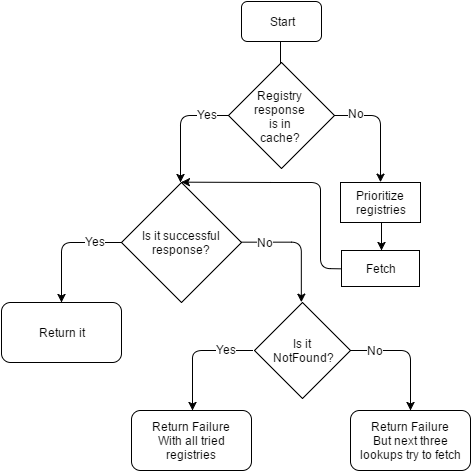

The diagram above was exported from draw.io. Its source (the exported page's mxGraphModel, read from the mxfile embedded in the PNG):
<mxGraphModel dx="1195" dy="733" grid="1" gridSize="10" guides="1" tooltips="1" connect="1" arrows="1" fold="1" page="1" pageScale="1" pageWidth="826" pageHeight="1169" background="#ffffff" math="0" shadow="0">
  <root>
    <mxCell id="0" />
    <mxCell id="1" parent="0" />
    <mxCell id="2" value="Start" style="rounded=1;whiteSpace=wrap;html=1;" vertex="1" parent="1">
      <mxGeometry x="341" y="33" width="80" height="40" as="geometry" />
    </mxCell>
    <mxCell id="3" value="" style="endArrow=classic;html=1;" edge="1" parent="1">
      <mxGeometry width="50" height="50" relative="1" as="geometry">
        <mxPoint x="380" y="74" as="sourcePoint" />
        <mxPoint x="380" y="114" as="targetPoint" />
      </mxGeometry>
    </mxCell>
    <mxCell id="8" value="" style="edgeStyle=orthogonalEdgeStyle;rounded=1;html=1;jettySize=auto;orthogonalLoop=1;" edge="1" parent="1" source="4">
      <mxGeometry relative="1" as="geometry">
        <mxPoint x="480" y="214" as="targetPoint" />
        <Array as="points">
          <mxPoint x="480" y="147" />
        </Array>
      </mxGeometry>
    </mxCell>
    <mxCell id="11" value="No" style="text;html=1;resizable=0;points=[];align=center;verticalAlign=middle;labelBackgroundColor=#ffffff;" vertex="1" connectable="0" parent="8">
      <mxGeometry x="-0.1" relative="1" as="geometry">
        <mxPoint x="-24" y="-7" as="offset" />
      </mxGeometry>
    </mxCell>
    <mxCell id="4" value="" style="rhombus;whiteSpace=wrap;html=1;" vertex="1" parent="1">
      <mxGeometry x="328" y="94" width="106" height="106" as="geometry" />
    </mxCell>
    <mxCell id="5" value="" style="endArrow=classic;html=1;exitX=0;exitY=0.5;" edge="1" parent="1" source="4">
      <mxGeometry width="50" height="50" relative="1" as="geometry">
        <mxPoint x="290" y="179" as="sourcePoint" />
        <mxPoint x="280" y="214" as="targetPoint" />
        <Array as="points">
          <mxPoint x="280" y="147" />
        </Array>
      </mxGeometry>
    </mxCell>
    <mxCell id="10" value="Yes" style="text;html=1;resizable=0;points=[];align=center;verticalAlign=middle;labelBackgroundColor=#ffffff;" vertex="1" connectable="0" parent="5">
      <mxGeometry x="-0.38" y="-1" relative="1" as="geometry">
        <mxPoint x="14" as="offset" />
      </mxGeometry>
    </mxCell>
    <mxCell id="9" value="&lt;div style=&quot;text-align: center&quot;&gt;&lt;span style=&quot;line-height: 1.2&quot;&gt;Registry&lt;/span&gt;&lt;/div&gt;&lt;div style=&quot;text-align: center&quot;&gt;&lt;span style=&quot;line-height: 1.2&quot;&gt;response&lt;/span&gt;&lt;/div&gt;&lt;div style=&quot;text-align: center&quot;&gt;is&amp;nbsp;&lt;span style=&quot;line-height: 1.2&quot;&gt;in&lt;/span&gt;&lt;/div&gt;&lt;div style=&quot;text-align: center&quot;&gt;&lt;span style=&quot;line-height: 1.2&quot;&gt;cache?&lt;/span&gt;&lt;/div&gt;" style="text;html=1;resizable=0;autosize=1;align=left;verticalAlign=top;spacingTop=-4;points=[];" vertex="1" parent="1">
      <mxGeometry x="352" y="118" width="70" height="60" as="geometry" />
    </mxCell>
    <mxCell id="14" value="Is it successful response?" style="rhombus;whiteSpace=wrap;html=1;" vertex="1" parent="1">
      <mxGeometry x="221" y="214" width="120" height="120" as="geometry" />
    </mxCell>
    <mxCell id="15" value="" style="endArrow=classic;html=1;exitX=0;exitY=0.5;" edge="1" parent="1">
      <mxGeometry x="161" y="274" width="50" height="50" as="geometry">
        <mxPoint x="221" y="274" as="sourcePoint" />
        <mxPoint x="161" y="334" as="targetPoint" />
        <Array as="points">
          <mxPoint x="161" y="274" />
        </Array>
      </mxGeometry>
    </mxCell>
    <mxCell id="16" value="Yes" style="text;html=1;resizable=0;points=[];align=center;verticalAlign=middle;labelBackgroundColor=#ffffff;" vertex="1" connectable="0" parent="15">
      <mxGeometry x="-0.38" y="-1" relative="1" as="geometry">
        <mxPoint x="11" as="offset" />
      </mxGeometry>
    </mxCell>
    <mxCell id="17" value="" style="edgeStyle=orthogonalEdgeStyle;rounded=1;html=1;jettySize=auto;orthogonalLoop=1;" edge="1" parent="1">
      <mxGeometry x="341" y="274" as="geometry">
        <mxPoint x="341" y="274" as="sourcePoint" />
        <mxPoint x="401" y="334" as="targetPoint" />
        <Array as="points">
          <mxPoint x="401" y="274" />
        </Array>
      </mxGeometry>
    </mxCell>
    <mxCell id="18" value="No" style="text;html=1;resizable=0;points=[];align=center;verticalAlign=middle;labelBackgroundColor=#ffffff;" vertex="1" connectable="0" parent="17">
      <mxGeometry x="-0.1" relative="1" as="geometry">
        <mxPoint x="-30" as="offset" />
      </mxGeometry>
    </mxCell>
    <mxCell id="19" value="Return it" style="rounded=1;whiteSpace=wrap;html=1;" vertex="1" parent="1">
      <mxGeometry x="101" y="334" width="120" height="60" as="geometry" />
    </mxCell>
    <mxCell id="22" value="Is it&amp;nbsp;&lt;div&gt;NotFound?&lt;/div&gt;" style="rhombus;whiteSpace=wrap;html=1;" vertex="1" parent="1">
      <mxGeometry x="354" y="334" width="96" height="96" as="geometry" />
    </mxCell>
    <mxCell id="25" value="" style="endArrow=classic;html=1;exitX=0;exitY=0.5;" edge="1" parent="1">
      <mxGeometry x="292" y="382" width="50" height="50" as="geometry">
        <mxPoint x="352" y="382" as="sourcePoint" />
        <mxPoint x="292" y="442" as="targetPoint" />
        <Array as="points">
          <mxPoint x="292" y="382" />
          <mxPoint x="292" y="398" />
        </Array>
      </mxGeometry>
    </mxCell>
    <mxCell id="26" value="Yes" style="text;html=1;resizable=0;points=[];align=center;verticalAlign=middle;labelBackgroundColor=#ffffff;" vertex="1" connectable="0" parent="25">
      <mxGeometry x="-0.38" y="-1" relative="1" as="geometry">
        <mxPoint x="11" as="offset" />
      </mxGeometry>
    </mxCell>
    <mxCell id="27" value="Return Failure&lt;div&gt;With all tried registries&lt;/div&gt;" style="rounded=1;whiteSpace=wrap;html=1;" vertex="1" parent="1">
      <mxGeometry x="231" y="442" width="120" height="60" as="geometry" />
    </mxCell>
    <mxCell id="28" value="" style="edgeStyle=orthogonalEdgeStyle;rounded=1;html=1;jettySize=auto;orthogonalLoop=1;" edge="1" parent="1">
      <mxGeometry x="450" y="382" as="geometry">
        <mxPoint x="450" y="382" as="sourcePoint" />
        <mxPoint x="510" y="442" as="targetPoint" />
        <Array as="points">
          <mxPoint x="510" y="382" />
        </Array>
      </mxGeometry>
    </mxCell>
    <mxCell id="29" value="No" style="text;html=1;resizable=0;points=[];align=center;verticalAlign=middle;labelBackgroundColor=#ffffff;" vertex="1" connectable="0" parent="28">
      <mxGeometry x="-0.1" relative="1" as="geometry">
        <mxPoint x="-30" as="offset" />
      </mxGeometry>
    </mxCell>
    <mxCell id="30" value="Fetch" style="whiteSpace=wrap;html=1;" vertex="1" parent="1">
      <mxGeometry x="441" y="282" width="78" height="36" as="geometry" />
    </mxCell>
    <mxCell id="31" value="" style="endArrow=classic;html=1;exitX=0;exitY=0.5;entryX=0.5;entryY=0;" edge="1" parent="1" source="30" target="14">
      <mxGeometry width="50" height="50" relative="1" as="geometry">
        <mxPoint x="355" y="254" as="sourcePoint" />
        <mxPoint x="330" y="244" as="targetPoint" />
        <Array as="points">
          <mxPoint x="420" y="300" />
          <mxPoint x="420" y="240" />
          <mxPoint x="420" y="214" />
          <mxPoint x="380" y="214" />
        </Array>
      </mxGeometry>
    </mxCell>
    <mxCell id="32" value="Return Failure&lt;div&gt;But next three lookups try to fetch&lt;/div&gt;" style="rounded=1;whiteSpace=wrap;html=1;" vertex="1" parent="1">
      <mxGeometry x="450" y="442" width="120" height="60" as="geometry" />
    </mxCell>
    <mxCell id="35" value="Prioritize&amp;nbsp;&lt;div&gt;registries&lt;/div&gt;" style="whiteSpace=wrap;html=1;" vertex="1" parent="1">
      <mxGeometry x="440" y="214" width="80" height="40" as="geometry" />
    </mxCell>
    <mxCell id="36" value="" style="endArrow=classic;html=1;entryX=0.5;entryY=0;" edge="1" parent="1">
      <mxGeometry width="50" height="50" relative="1" as="geometry">
        <mxPoint x="481" y="254" as="sourcePoint" />
        <mxPoint x="481" y="282" as="targetPoint" />
        <Array as="points">
          <mxPoint x="481" y="264" />
        </Array>
      </mxGeometry>
    </mxCell>
  </root>
</mxGraphModel>